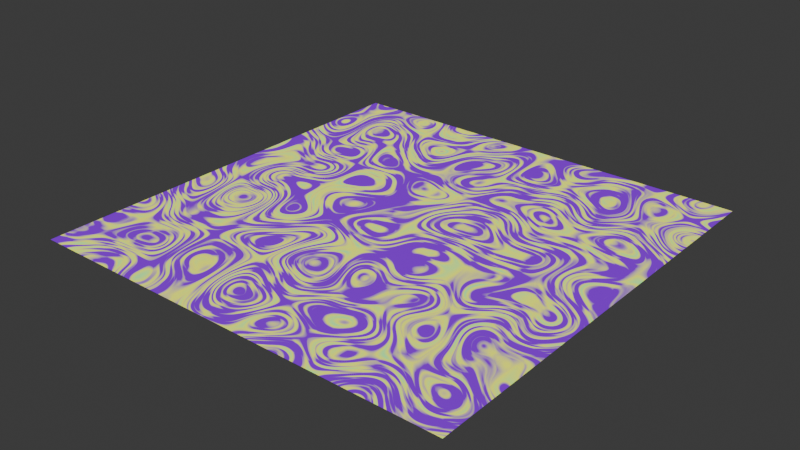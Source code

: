 # Source: Fondo_Balatro.blend  (saved by Blender 4.3.34; exported with 4.5.12 LTS)
import bpy
from mathutils import Matrix  # noqa: F401  (used for matrix-valued properties, if any)

bpy.ops.wm.read_factory_settings(use_empty=True)
scene = bpy.context.scene
scene.name = 'Scene'

# ---- collections
col_collection = bpy.data.collections.new('Collection'); scene.collection.children.link(col_collection)

# ---- materials (node trees are filled in below, after node groups)
mat_material_001 = bpy.data.materials.new('Material.001')

# ---- material node trees
mat_material_001.use_nodes = True; mat_material_001.node_tree.nodes.clear()
_N = mat_material_001.node_tree.nodes; _L = mat_material_001.node_tree.links
n0 = _N.new('ShaderNodeOutputMaterial'); n0.name = 'Material Output'; n0.location = (687, 300)
n1 = _N.new('ShaderNodeEmission'); n1.name = 'Emission'; n1.location = (399, 314)
n2 = _N.new('ShaderNodeTexVoronoi'); n2.name = 'Voronoi Texture'; n2.location = (-488, 222)
n2.inputs[2].default_value = 12.4
n2.inputs[4].default_value = 0.6667
n2.inputs[5].default_value = 14.8
n2.inputs[8].default_value = 0.88
n3 = _N.new('ShaderNodeValToRGB'); n3.name = 'Color Ramp'; n3.location = (-17, 295)
while len(n3.color_ramp.elements) > 1: n3.color_ramp.elements.remove(n3.color_ramp.elements[-1])
n3.color_ramp.elements[0].position = 0.0; n3.color_ramp.elements[0].color = (0.2022, 0.0, 0.6498, 1.0)
_e = n3.color_ramp.elements.new(0.3073); _e.color = (0.9521, 1.0, 0.07613, 1.0)
_e = n3.color_ramp.elements.new(1.0); _e.color = (0.03748, 1.0, 0.4655, 1.0)
n4 = _N.new('ShaderNodeTexVoronoi'); n4.name = 'Voronoi Texture.001'; n4.location = (-510, 563)
n4.inputs[2].default_value = 15.2
n4.inputs[3].default_value = 2.9
n4.inputs[4].default_value = 0.1533
n4.inputs[8].default_value = 0.72
n5 = _N.new('ShaderNodeMath'); n5.name = 'Math'; n5.location = (-198, 411)
n5.operation = 'SUBTRACT'
n6 = _N.new('ShaderNodeMapping'); n6.name = 'Mapping'; n6.location = (-715, 403)
n7 = _N.new('ShaderNodeTexCoord'); n7.name = 'Texture Coordinate'; n7.location = (-2113, 296)
n8 = _N.new('ShaderNodeSeparateXYZ'); n8.name = 'Separate XYZ'; n8.location = (-1325, 384)
n9 = _N.new('ShaderNodeCombineXYZ'); n9.name = 'Combine XYZ'; n9.location = (-908, 388)
n10 = _N.new('ShaderNodeMath'); n10.name = 'Math.001'; n10.location = (-1113, 314)
n11 = _N.new('ShaderNodeTexNoise'); n11.name = 'Noise Texture'; n11.location = (-1334, 172)
n11.normalize = False
n11.inputs[2].default_value = 6.6
n11.inputs[4].default_value = 0.0
n12 = _N.new('ShaderNodeMapping'); n12.name = 'Mapping.002'; n12.location = (-1659, 27)
n12.inputs[1].default_value = (0.15, 0.12, 0.3)
n13 = _N.new('ShaderNodeTexCoord'); n13.name = 'Texture Coordinate.001'; n13.location = (-1905, 20)
_L.new(n1.outputs[0], n0.inputs[0])
_L.new(n3.outputs[0], n1.inputs[0])
_L.new(n2.outputs[0], n5.inputs[1])
_L.new(n4.outputs[0], n5.inputs[0])
_L.new(n5.outputs[0], n3.inputs[0])
_L.new(n6.outputs[0], n4.inputs[0])
_L.new(n6.outputs[0], n2.inputs[0])
_L.new(n9.outputs[0], n6.inputs[0])
_L.new(n7.outputs[0], n8.inputs[0])
_L.new(n8.outputs[0], n9.inputs[0])
_L.new(n8.outputs[2], n9.inputs[2])
_L.new(n8.outputs[1], n10.inputs[0])
_L.new(n10.outputs[0], n9.inputs[1])
_L.new(n13.outputs[0], n12.inputs[0])
_L.new(n12.outputs[0], n11.inputs[0])
_L.new(n11.outputs[0], n10.inputs[1])
n0.is_active_output = True

# ---- world
world_world = bpy.data.worlds.new('World'); scene.world = world_world
world_world.use_nodes = True; world_world.node_tree.nodes.clear()
_N = world_world.node_tree.nodes; _L = world_world.node_tree.links
n0 = _N.new('ShaderNodeOutputWorld'); n0.name = 'World Output'; n0.location = (300, 300)
n1 = _N.new('ShaderNodeBackground'); n1.name = 'Background'; n1.location = (10, 300)
n1.inputs[0].default_value = (0.05088, 0.05088, 0.05088, 1.0)
_L.new(n1.outputs[0], n0.inputs[0])
n0.is_active_output = True
world_world.color = (0.05088, 0.05088, 0.05088)
world_world.sun_shadow_jitter_overblur = 0.0

# ---- meshes
me_plane = bpy.data.meshes.new('Plane')
me_plane.from_pydata([(-1.0, -1.0, 0.0), (1.0, -1.0, 0.0), (-1.0, 1.0, 0.0), (1.0, 1.0, 0.0)], [], [(0, 1, 3, 2)])
_uv = me_plane.uv_layers.new(name='UVMap')
_uv.uv.foreach_set('vector', [0.0, 0.0, 1.0, 0.0, 1.0, 1.0, 0.0, 1.0])
me_plane.materials.append(mat_material_001)
me_plane.update()

# ---- objects
ob_plane = bpy.data.objects.new('Plane', me_plane)

# ---- transforms, parenting, visibility, modifiers, constraints
ob_plane.location = (0.0, 0.0, 0.0)

# ---- collection membership
col_collection.objects.link(ob_plane)

# ---- scene / render settings (as saved in the file)
scene.frame_start = 1; scene.frame_end = 250; scene.frame_set(60)
scene.render.engine = 'BLENDER_EEVEE_NEXT'
bpy.context.view_layer.update()

# ---- added for rendering (the .blend has no active camera): camera
cam_auto = bpy.data.cameras.new('AutoCamera')
cam_auto.lens = 50.0
cam_auto.sensor_width = 36.0
cam_auto.clip_end = 1000.0
ob_auto_camera = bpy.data.objects.new('AutoCamera', cam_auto)
scene.collection.objects.link(ob_auto_camera)
ob_auto_camera.location = (2.61693, -3.14032, 2.09354)
ob_auto_camera.rotation_euler = (1.09748, -7.21219e-08, 0.694738)
scene.camera = ob_auto_camera
bpy.context.view_layer.update()
